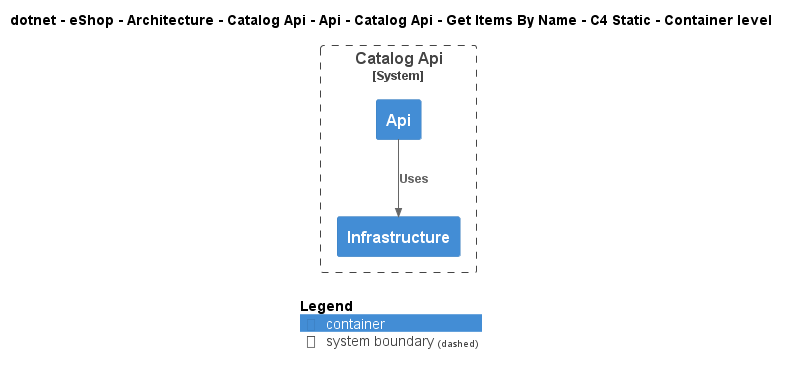

The diagram above was rendered by PlantUML. Its source (embedded in the PNG):
@startuml
!include ..\..\..\..\..\..\..\..\..\..\..\.c4s\C4_Container.puml

AddElementTag("c4interflow:lifecycle:new", $bgColor=green, $fontColor=#ffffff, $borderColor=green, $shadowing="False")
AddElementTag("c4interflow:lifecycle:changed", $bgColor=orange, $fontColor=#ffffff, $borderColor=orange, $shadowing="False")
AddElementTag("c4interflow:lifecycle:removed", $bgColor=red, $fontColor=#ffffff, $borderColor=red, $shadowing="False")

AddRelTag("c4interflow:lifecycle:new", $textColor=green, $lineColor=green)
AddRelTag("c4interflow:lifecycle:changed", $textColor=orange, $lineColor=orange)
AddRelTag("c4interflow:lifecycle:removed", $textColor=red, $lineColor=red)

SHOW_PERSON_PORTRAIT()
LAYOUT_TOP_DOWN()

skinparam linetype polyline

title dotnet - eShop - Architecture - Catalog Api - Api - Catalog Api - Get Items By Name - C4 Static - Container level


System_Boundary(dotnet.eShop.Architecture.SoftwareSystems.CatalogApi, "Catalog Api") {
    Container(dotnet.eShop.Architecture.SoftwareSystems.CatalogApi.Containers.Api, "Api", "", "")
    Container(dotnet.eShop.Architecture.SoftwareSystems.CatalogApi.Containers.Infrastructure, "Infrastructure", "", "")
}

Rel(dotnet.eShop.Architecture.SoftwareSystems.CatalogApi.Containers.Api, dotnet.eShop.Architecture.SoftwareSystems.CatalogApi.Containers.Infrastructure, "Uses")


SHOW_LEGEND()
@enduml